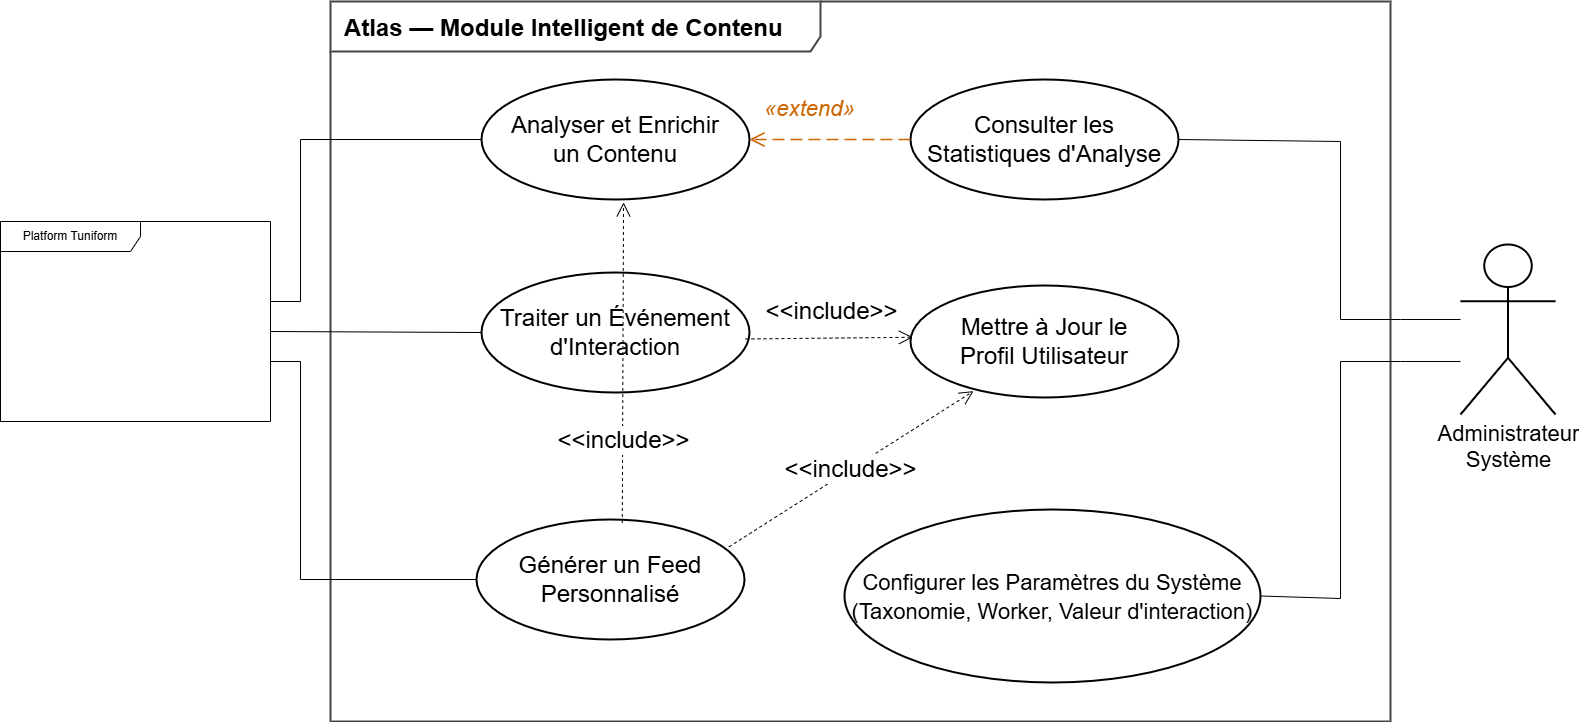

The diagram above was exported from draw.io. Its source (the exported page's mxGraphModel, read from the mxfile embedded in the PNG):
<mxGraphModel dx="2910" dy="1202" grid="1" gridSize="10" guides="1" tooltips="1" connect="1" arrows="1" fold="1" page="1" pageScale="1" pageWidth="850" pageHeight="1100" math="0" shadow="0">
  <root>
    <mxCell id="0" />
    <mxCell id="1" parent="0" />
    <mxCell id="Wyx-jz6wOmTtcmJM1IR5-37" parent="1" style="shape=umlFrame;whiteSpace=wrap;html=1;boundedLbl=1;verticalAlign=top;align=left;spacingTop=6;spacingLeft=12;fontSize=24;fontStyle=1;fillColor=none;strokeColor=#444444;strokeWidth=2;width=490;height=50;" value="Atlas — Module Intelligent de Contenu" vertex="1">
      <mxGeometry height="720" width="1060" x="230" y="60" as="geometry" />
    </mxCell>
    <mxCell id="Wyx-jz6wOmTtcmJM1IR5-41" parent="1" style="ellipse;whiteSpace=wrap;html=1;fontSize=24;strokeWidth=2;fillColor=none;" value="Analyser et Enrichir&#10;un Contenu" vertex="1">
      <mxGeometry height="120" width="268" x="381" y="138" as="geometry" />
    </mxCell>
    <mxCell id="Wyx-jz6wOmTtcmJM1IR5-42" parent="1" style="ellipse;whiteSpace=wrap;html=1;fontSize=24;strokeWidth=2;fillColor=none;" value="Consulter les Statistiques d'Analyse" vertex="1">
      <mxGeometry height="120" width="268" x="810" y="138" as="geometry" />
    </mxCell>
    <mxCell id="Wyx-jz6wOmTtcmJM1IR5-43" parent="1" style="ellipse;whiteSpace=wrap;html=1;fontSize=24;strokeWidth=2;fillColor=none;" value="Traiter un Événement&#10;d'Interaction" vertex="1">
      <mxGeometry height="120" width="268" x="381" y="331" as="geometry" />
    </mxCell>
    <mxCell id="Wyx-jz6wOmTtcmJM1IR5-44" parent="1" style="ellipse;whiteSpace=wrap;html=1;fontSize=24;strokeWidth=2;fillColor=none;" value="Mettre à Jour le&#10;Profil Utilisateur" vertex="1">
      <mxGeometry height="112" width="268" x="810" y="344" as="geometry" />
    </mxCell>
    <mxCell id="Wyx-jz6wOmTtcmJM1IR5-45" parent="1" style="ellipse;whiteSpace=wrap;html=1;fontSize=24;strokeWidth=2;fillColor=none;" value="Générer un Feed&#10;Personnalisé" vertex="1">
      <mxGeometry height="120" width="268" x="376" y="578" as="geometry" />
    </mxCell>
    <mxCell id="Wyx-jz6wOmTtcmJM1IR5-46" parent="1" style="ellipse;whiteSpace=wrap;html=1;fontSize=24;strokeWidth=2;fillColor=none;align=center;" value="&lt;font style=&quot;font-size: 22px;&quot;&gt;Configurer les Paramètres du Système&lt;br&gt;(Taxonomie, Worker, Valeur d'interaction)&lt;/font&gt;" vertex="1">
      <mxGeometry height="173" width="416" x="744" y="568" as="geometry" />
    </mxCell>
    <mxCell id="Wyx-jz6wOmTtcmJM1IR5-48" parent="1" style="shape=umlActor;verticalLabelPosition=bottom;verticalAlign=top;html=1;outlineConnect=0;strokeWidth=2;fontSize=22;" value="Administrateur&#10;Système" vertex="1">
      <mxGeometry height="170" width="95" x="1360" y="303" as="geometry" />
    </mxCell>
    <mxCell id="Wyx-jz6wOmTtcmJM1IR5-49" edge="1" parent="1" style="endArrow=none;rounded=0;fontSize=22;exitX=1;exitY=0.25;exitDx=0;exitDy=0;entryX=0;entryY=0.5;entryDx=0;entryDy=0;" target="Wyx-jz6wOmTtcmJM1IR5-41">
      <mxGeometry relative="1" as="geometry">
        <Array as="points">
          <mxPoint x="200" y="360" />
          <mxPoint x="200" y="198" />
        </Array>
        <mxPoint x="170" y="360" as="sourcePoint" />
      </mxGeometry>
    </mxCell>
    <mxCell id="Wyx-jz6wOmTtcmJM1IR5-50" edge="1" parent="1" style="endArrow=none;rounded=0;fontSize=22;exitX=1;exitY=0.5;exitDx=0;exitDy=0;entryX=0;entryY=0.5;entryDx=0;entryDy=0;" target="Wyx-jz6wOmTtcmJM1IR5-43">
      <mxGeometry relative="1" as="geometry">
        <mxPoint x="170" y="390" as="sourcePoint" />
      </mxGeometry>
    </mxCell>
    <mxCell id="Wyx-jz6wOmTtcmJM1IR5-51" edge="1" parent="1" style="endArrow=none;rounded=0;fontSize=22;exitX=1;exitY=0.75;exitDx=0;exitDy=0;entryX=0;entryY=0.5;entryDx=0;entryDy=0;" target="Wyx-jz6wOmTtcmJM1IR5-45">
      <mxGeometry relative="1" as="geometry">
        <Array as="points">
          <mxPoint x="200" y="420" />
          <mxPoint x="200" y="638" />
        </Array>
        <mxPoint x="170" y="419.9999999999999" as="sourcePoint" />
      </mxGeometry>
    </mxCell>
    <mxCell id="Wyx-jz6wOmTtcmJM1IR5-52" edge="1" parent="1" style="endArrow=none;rounded=0;fontSize=22;entryX=1;entryY=0.5;entryDx=0;entryDy=0;" target="Wyx-jz6wOmTtcmJM1IR5-42">
      <mxGeometry relative="1" as="geometry">
        <Array as="points">
          <mxPoint x="1300" y="378" />
          <mxPoint x="1240" y="378" />
          <mxPoint x="1240" y="200" />
        </Array>
        <mxPoint x="1360" y="378" as="sourcePoint" />
      </mxGeometry>
    </mxCell>
    <mxCell id="Wyx-jz6wOmTtcmJM1IR5-53" edge="1" parent="1" style="endArrow=none;rounded=0;fontSize=22;entryX=1;entryY=0.5;entryDx=0;entryDy=0;" target="Wyx-jz6wOmTtcmJM1IR5-46">
      <mxGeometry relative="1" as="geometry">
        <Array as="points">
          <mxPoint x="1300" y="420" />
          <mxPoint x="1240" y="420" />
          <mxPoint x="1240" y="657" />
        </Array>
        <mxPoint x="1360" y="420" as="sourcePoint" />
      </mxGeometry>
    </mxCell>
    <mxCell id="Wyx-jz6wOmTtcmJM1IR5-60" edge="1" parent="1" source="Wyx-jz6wOmTtcmJM1IR5-42" style="endArrow=open;endSize=12;dashed=1;dashPattern=8 4;strokeWidth=1.5;fontSize=22;rounded=0;strokeColor=#cc6600;" target="Wyx-jz6wOmTtcmJM1IR5-41">
      <mxGeometry relative="1" as="geometry" />
    </mxCell>
    <mxCell id="Wyx-jz6wOmTtcmJM1IR5-61" parent="1" style="text;html=1;align=center;fontSize=22;fontStyle=2;strokeColor=none;fillColor=none;fontColor=#cc6600;" value="«extend»" vertex="1">
      <mxGeometry height="30" width="110" x="654" y="148" as="geometry" />
    </mxCell>
    <mxCell id="Wyx-jz6wOmTtcmJM1IR5-62" parent="1" style="shape=umlFrame;whiteSpace=wrap;html=1;pointerEvents=0;width=140;height=30;" value="Platform Tuniform" vertex="1">
      <mxGeometry height="200" width="270" x="-100" y="280" as="geometry" />
    </mxCell>
    <mxCell id="Wyx-jz6wOmTtcmJM1IR5-67" edge="1" parent="1" source="Wyx-jz6wOmTtcmJM1IR5-45" style="endArrow=open;endSize=12;dashed=1;html=1;rounded=0;exitX=0.942;exitY=0.228;exitDx=0;exitDy=0;exitPerimeter=0;entryX=0.235;entryY=0.943;entryDx=0;entryDy=0;entryPerimeter=0;fontSize=24;" target="Wyx-jz6wOmTtcmJM1IR5-44" value="&amp;lt;&amp;lt;include&amp;gt;&amp;gt;">
      <mxGeometry relative="1" width="160" as="geometry">
        <mxPoint x="654" y="505" as="sourcePoint" />
        <mxPoint x="814" y="505" as="targetPoint" />
      </mxGeometry>
    </mxCell>
    <mxCell id="Wyx-jz6wOmTtcmJM1IR5-68" edge="1" parent="1" source="Wyx-jz6wOmTtcmJM1IR5-43" style="endArrow=open;endSize=12;dashed=1;html=1;rounded=0;exitX=0.985;exitY=0.554;exitDx=0;exitDy=0;exitPerimeter=0;entryX=0.009;entryY=0.462;entryDx=0;entryDy=0;entryPerimeter=0;fontSize=24;" target="Wyx-jz6wOmTtcmJM1IR5-44" value="&amp;lt;&amp;lt;include&amp;gt;&amp;gt;">
      <mxGeometry relative="1" width="160" x="0.0189" y="27" as="geometry">
        <mxPoint as="offset" />
        <mxPoint x="642" y="544" as="sourcePoint" />
        <mxPoint x="887" y="389" as="targetPoint" />
      </mxGeometry>
    </mxCell>
    <mxCell id="Wyx-jz6wOmTtcmJM1IR5-69" edge="1" parent="1" source="Wyx-jz6wOmTtcmJM1IR5-45" style="endArrow=open;endSize=12;dashed=1;html=1;rounded=0;exitX=0.544;exitY=0.029;exitDx=0;exitDy=0;exitPerimeter=0;entryX=0.53;entryY=1.024;entryDx=0;entryDy=0;entryPerimeter=0;fontSize=24;" target="Wyx-jz6wOmTtcmJM1IR5-41" value="&amp;lt;&amp;lt;include&amp;gt;&amp;gt;">
      <mxGeometry relative="1" width="160" x="-0.4917" y="-1" as="geometry">
        <mxPoint as="offset" />
        <mxPoint x="500" y="645" as="sourcePoint" />
        <mxPoint x="745" y="490" as="targetPoint" />
      </mxGeometry>
    </mxCell>
  </root>
</mxGraphModel>